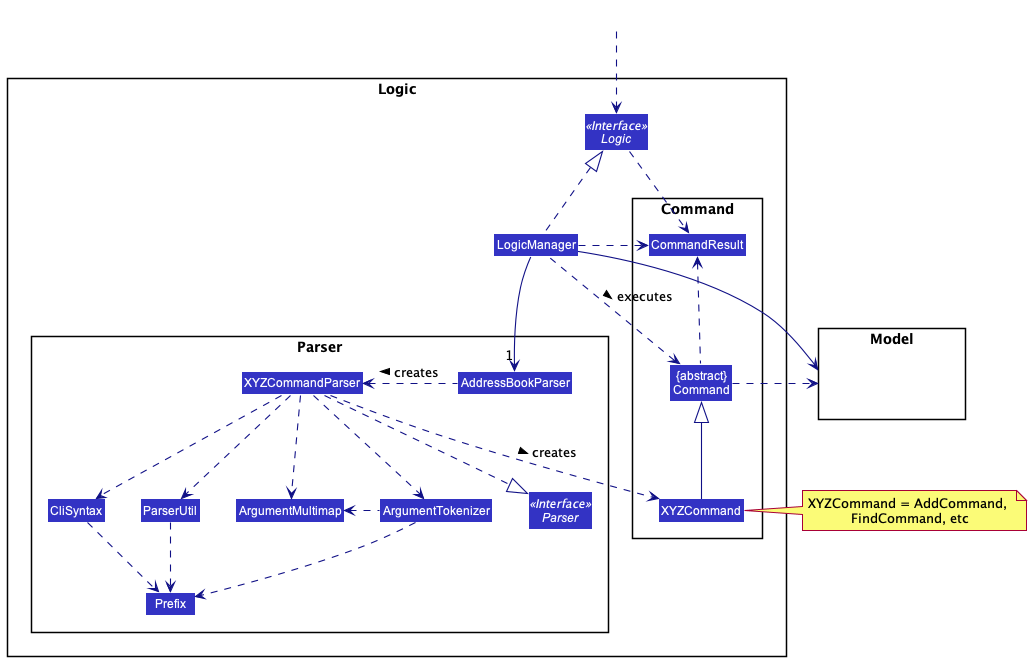

The diagram above was rendered by PlantUML. Its source (embedded in the PNG):
@startuml
!include style.puml
skinparam arrowThickness 1.1
skinparam arrowColor LOGIC_COLOR_T4
skinparam classBackgroundColor LOGIC_COLOR

package Logic {

package Parser {
Interface Parser <<Interface>>
Class AddressBookParser
Class XYZCommandParser
Class CliSyntax
Class ParserUtil
Class ArgumentMultimap
Class ArgumentTokenizer
Class Prefix
}

package Command {
Class XYZCommand
Class CommandResult
Class "{abstract}\nCommand" as Command
}

Interface Logic <<Interface>>
Class LogicManager
}

package Model{
Class HiddenModel #FFFFFF
}

Class HiddenOutside #FFFFFF
HiddenOutside ..> Logic

LogicManager .up.|> Logic
LogicManager -->"1" AddressBookParser
AddressBookParser .left.> XYZCommandParser : creates >

XYZCommandParser ..> XYZCommand : creates >
XYZCommandParser ..|> Parser
XYZCommandParser ..> ArgumentMultimap
XYZCommandParser ..> ArgumentTokenizer
ArgumentTokenizer .left.> ArgumentMultimap
XYZCommandParser ..> CliSyntax
CliSyntax ..> Prefix
XYZCommandParser ..> ParserUtil
ParserUtil .down.> Prefix
ArgumentTokenizer .down.> Prefix
XYZCommand -up-|> Command
LogicManager .left.> Command : executes >

LogicManager --> Model
Command .right.> Model
note right of XYZCommand: XYZCommand = AddCommand, \nFindCommand, etc

Logic ..> CommandResult
LogicManager .down.> CommandResult
Command .up.> CommandResult
CommandResult -[hidden]-> Parser
@enduml